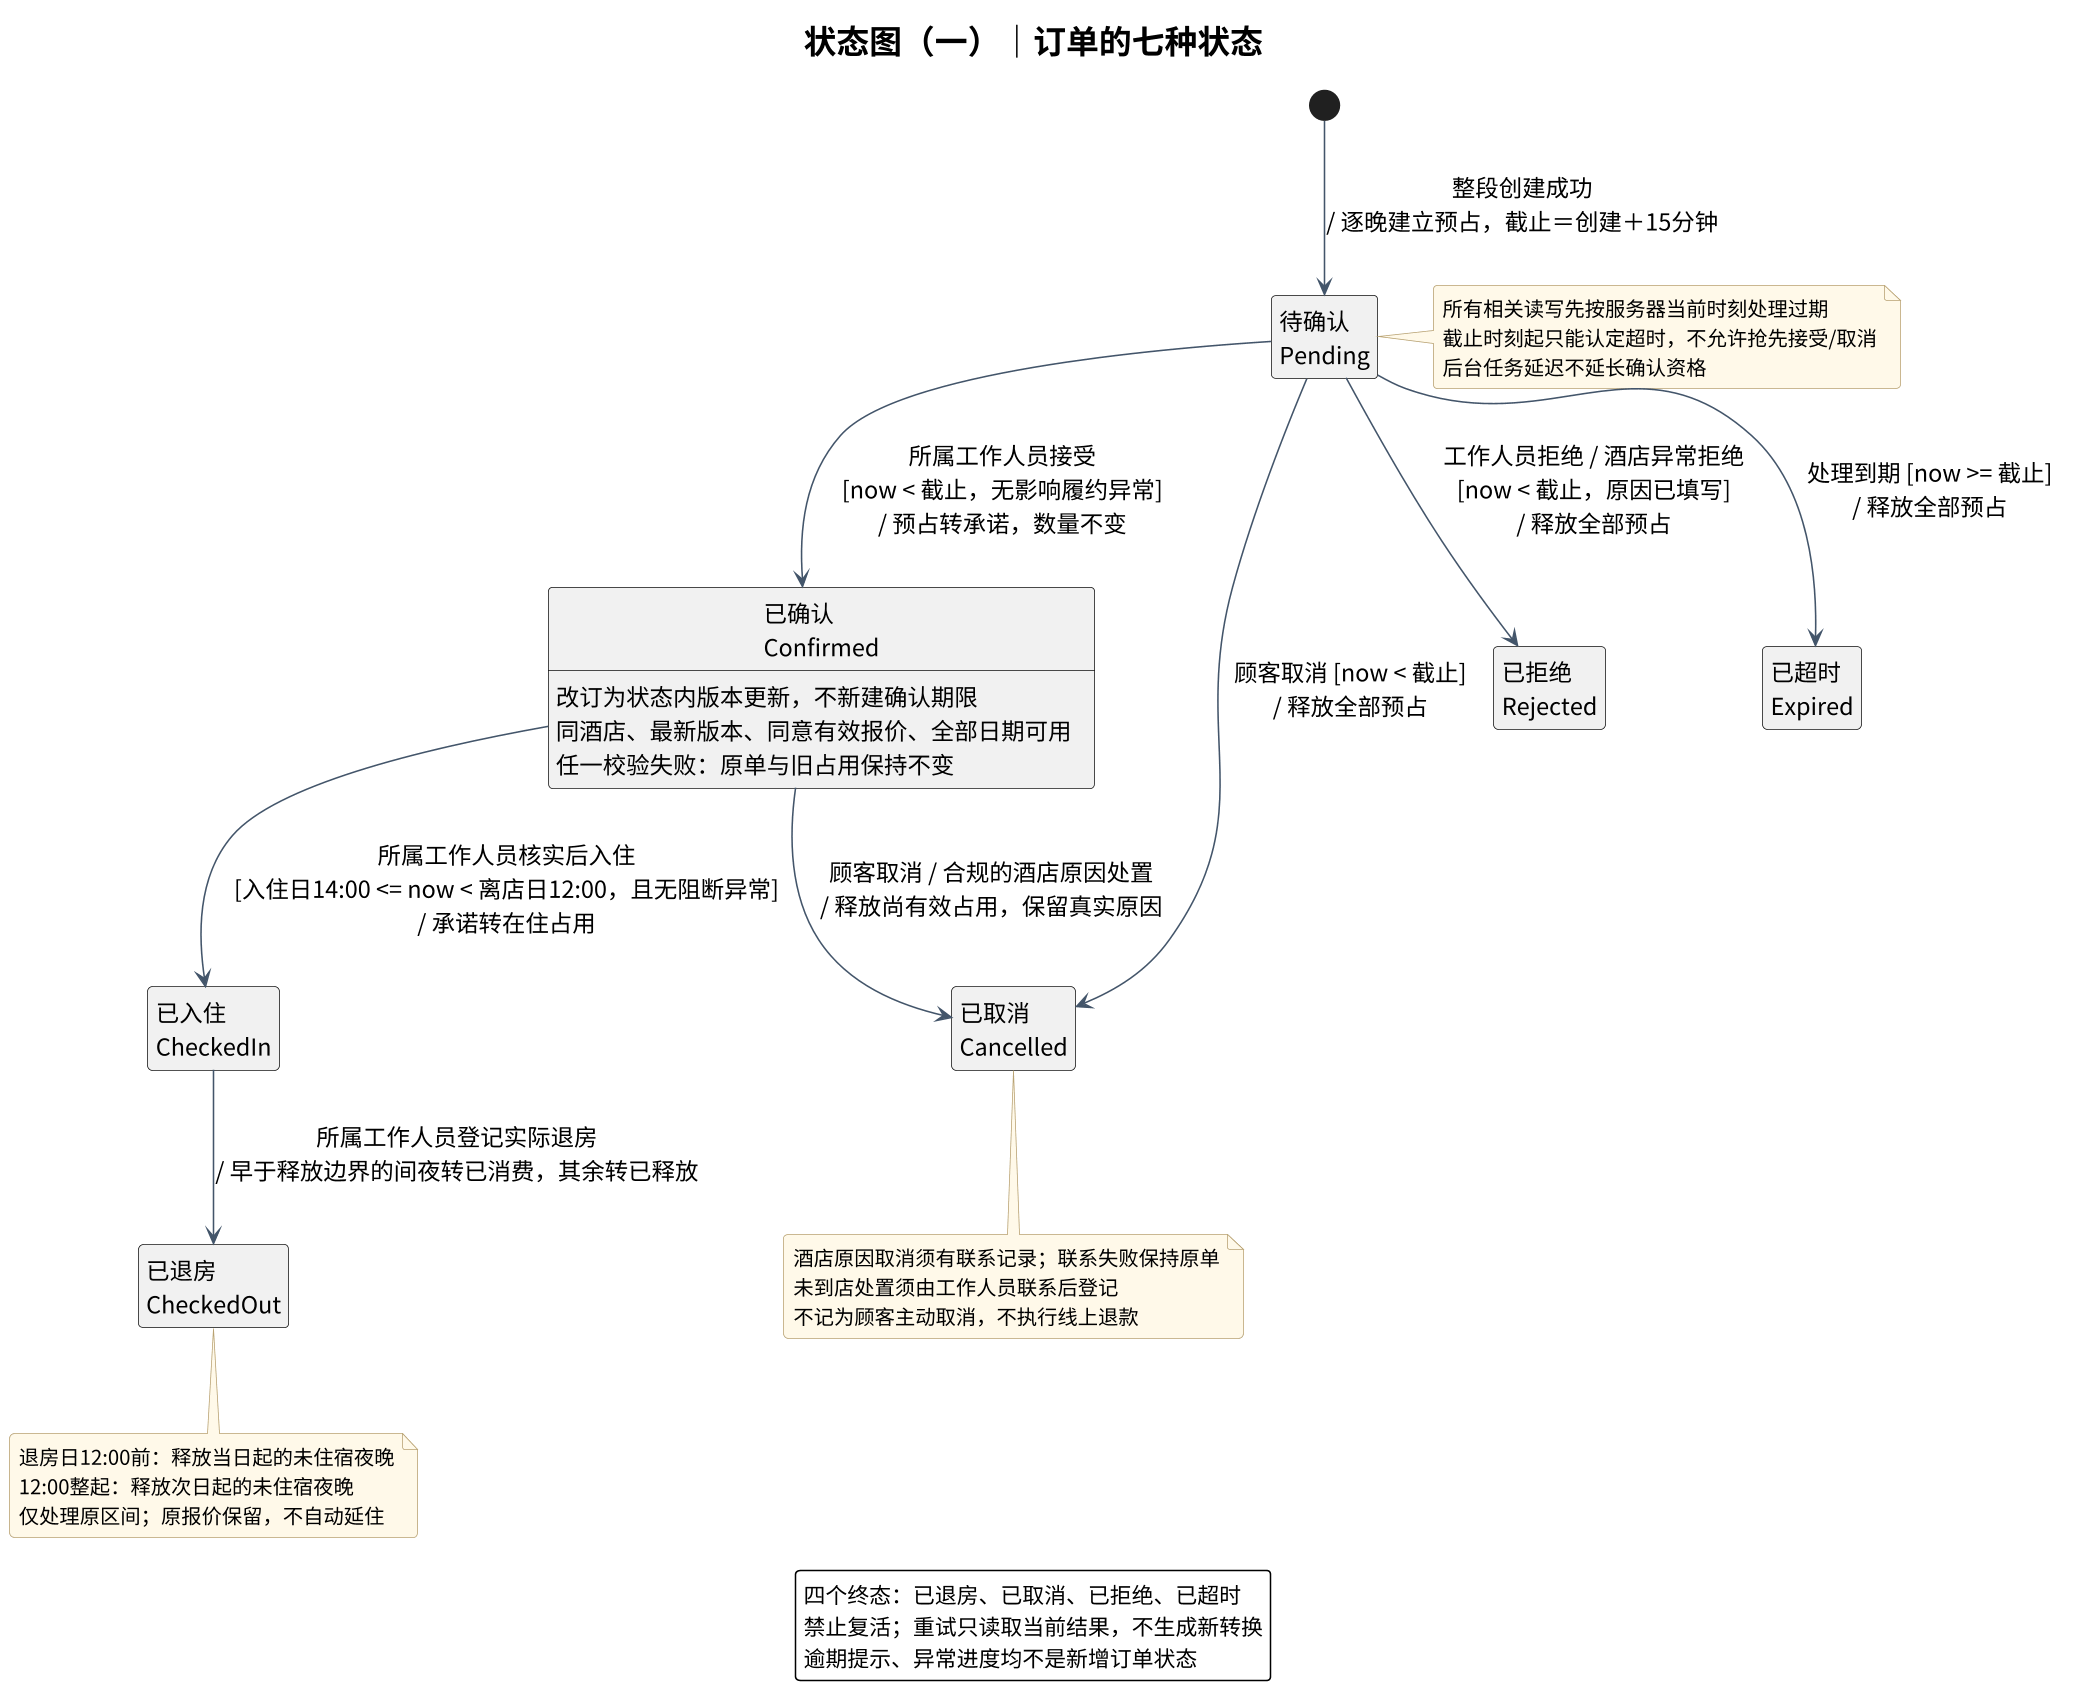

The diagram above was rendered by PlantUML. Its source (embedded in the PNG):
@startuml
' 公共样式已内嵌，单文件可独立渲染。
skinparam backgroundColor white
skinparam defaultFontName "Noto Sans CJK SC"
skinparam defaultFontSize 15
skinparam titleFontSize 21
skinparam shadowing false
skinparam roundcorner 6
skinparam ArrowColor #43556A
skinparam LineColor #43556A
skinparam classAttributeFontSize 13
skinparam classBackgroundColor #F7F9FC
skinparam classBorderColor #65778B
skinparam packageBackgroundColor #F4F7FB
skinparam packageBorderColor #94A1B0
skinparam componentBackgroundColor #F4F7FB
skinparam componentBorderColor #65778B
skinparam noteBackgroundColor #FFF9E9
skinparam noteBorderColor #B8A273
skinparam noteFontSize 13
skinparam sequenceMessageAlign center
skinparam sequenceArrowThickness 1
skinparam dpi 150

' requirements: REQ-006 REQ-007 REQ-008 REQ-009 REQ-010 REQ-011 REQ-012 REQ-013 REQ-016 REQ-017
title 状态图（一）｜订单的七种状态
hide empty description
state "待确认\nPending" as Pending
state "已确认\nConfirmed" as Confirmed
state "已入住\nCheckedIn" as CheckedIn
state "已退房\nCheckedOut" as CheckedOut
state "已取消\nCancelled" as Cancelled
state "已拒绝\nRejected" as Rejected
state "已超时\nExpired" as Expired
[*] --> Pending : 整段创建成功\n/ 逐晚建立预占，截止＝创建＋15分钟
Pending --> Confirmed : 所属工作人员接受\n[now < 截止，无影响履约异常]\n/ 预占转承诺，数量不变
Pending --> Rejected : 工作人员拒绝 / 酒店异常拒绝\n[now < 截止，原因已填写]\n/ 释放全部预占
Pending --> Cancelled : 顾客取消 [now < 截止]\n/ 释放全部预占
Pending --> Expired : 处理到期 [now >= 截止]\n/ 释放全部预占
Confirmed --> CheckedIn : 所属工作人员核实后入住\n[入住日14:00 <= now < 离店日12:00，且无阻断异常]\n/ 承诺转在住占用
Confirmed --> Cancelled : 顾客取消 / 合规的酒店原因处置\n/ 释放尚有效占用，保留真实原因
CheckedIn --> CheckedOut : 所属工作人员登记实际退房\n/ 早于释放边界的间夜转已消费，其余转已释放
Confirmed : 改订为状态内版本更新，不新建确认期限
Confirmed : 同酒店、最新版本、同意有效报价、全部日期可用
Confirmed : 任一校验失败：原单与旧占用保持不变
note right of Pending
  所有相关读写先按服务器当前时刻处理过期
  截止时刻起只能认定超时，不允许抢先接受/取消
  后台任务延迟不延长确认资格
end note
note bottom of Cancelled
  酒店原因取消须有联系记录；联系失败保持原单
  未到店处置须由工作人员联系后登记
  不记为顾客主动取消，不执行线上退款
end note
note bottom of CheckedOut
  退房日12:00前：释放当日起的未住宿夜晚
  12:00整起：释放次日起的未住宿夜晚
  仅处理原区间；原报价保留，不自动延住
end note
legend bottom
  四个终态：已退房、已取消、已拒绝、已超时
  禁止复活；重试只读取当前结果，不生成新转换
  逾期提示、异常进度均不是新增订单状态
endlegend
@enduml